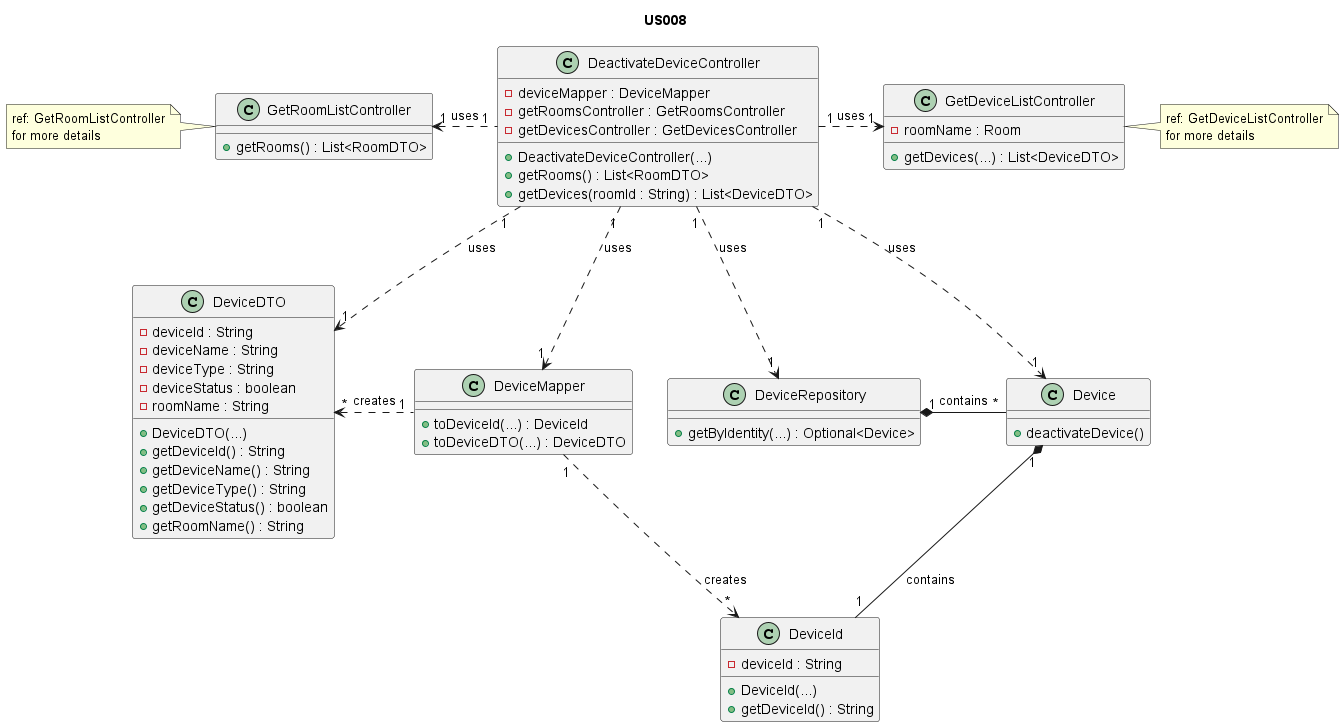

The diagram above was rendered by PlantUML. Its source (embedded in the PNG):
@startuml

title US008

/'
As a Power User [or Administrator], I want to deactivate a device, so that it is no
longer used. Nevertheless, it should be possible to access its configuration and
activity log.
'/

class DeactivateDeviceController {
    - deviceMapper : DeviceMapper
    - getRoomsController : GetRoomsController
    - getDevicesController : GetDevicesController
    + DeactivateDeviceController(...)
    +getRooms() : List<RoomDTO>
    +getDevices(roomId : String) : List<DeviceDTO>
}

class GetRoomListController {
    + getRooms() : List<RoomDTO>
}
note left of GetRoomListController : ref: GetRoomListController\nfor more details

class GetDeviceListController {
    - roomName : Room
   + getDevices(...) : List<DeviceDTO>
}
note right of GetDeviceListController : ref: GetDeviceListController\nfor more details

class DeviceMapper {
    + toDeviceId(...) : DeviceId
    + toDeviceDTO(...) : DeviceDTO
}

class DeviceRepository {
    + getByIdentity(...) : Optional<Device>
}

class DeviceDTO {
    - deviceId : String
    - deviceName : String
    - deviceType : String
    - deviceStatus : boolean
    - roomName : String
    + DeviceDTO(...)
    + getDeviceId() : String
    + getDeviceName() : String
    + getDeviceType() : String
    + getDeviceStatus() : boolean
    + getRoomName() : String
}

class DeviceId {
    - deviceId : String
    + DeviceId(...)
    + getDeviceId() : String
}

class Device {
    + deactivateDevice()
}

DeactivateDeviceController "1" .left> "1" GetRoomListController : uses
DeactivateDeviceController "1" .right> "1" GetDeviceListController : uses
DeactivateDeviceController "1" ..> "1" DeviceMapper : uses
DeactivateDeviceController "1" ..> "1" DeviceDTO : uses
DeactivateDeviceController "1" ..> "1" DeviceRepository : uses
DeactivateDeviceController "1" ..> "1" Device : uses

DeviceMapper "1" .left.> "*" DeviceDTO : creates
DeviceMapper "1" ..> "*" DeviceId : creates

DeviceRepository "1" *- "*" Device : contains

Device "1" *-right- "1" DeviceId : contains

@enduml